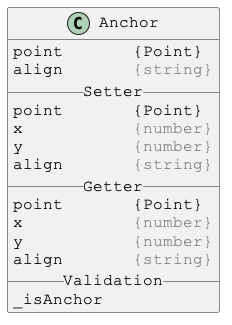

The diagram above was rendered by PlantUML. Its source (embedded in the PNG):
@startuml

skinparam DefaultFontSize 16
skinparam DefaultFontName Courier New

class Anchor {
point       {Point}
align       <color:gray>{string}</color>
__ Setter __
point       {Point}
x           <color:gray>{number}</color>
y           <color:gray>{number}</color>
align       <color:gray>{string}</color>
__ Getter __
point       {Point}
x           <color:gray>{number}</color>
y           <color:gray>{number}</color>
align       <color:gray>{string}</color>
__ Validation __
_isAnchor
}

@enduml